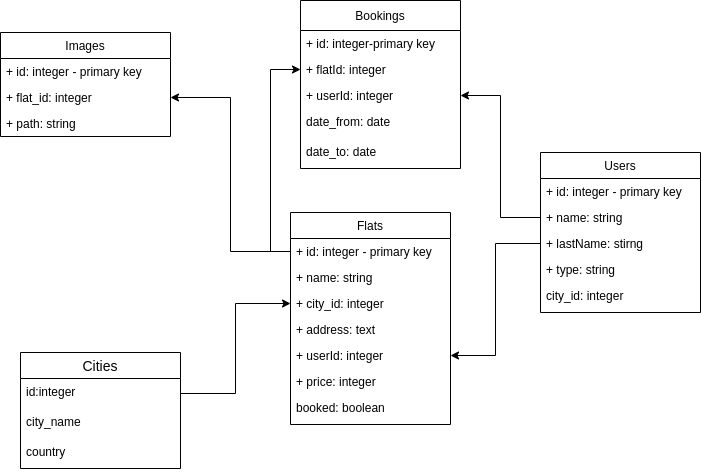

The diagram above was exported from draw.io. Its source (the exported page's mxGraphModel, read from the mxfile embedded in the PNG):
<mxGraphModel dx="940" dy="532" grid="1" gridSize="10" guides="1" tooltips="1" connect="1" arrows="1" fold="1" page="1" pageScale="1" pageWidth="827" pageHeight="1169" math="0" shadow="0">
  <root>
    <mxCell id="0" />
    <mxCell id="1" parent="0" />
    <mxCell id="gmP_ICw2V4WABZcg4HPs-2" value="Users" style="swimlane;fontStyle=0;childLayout=stackLayout;horizontal=1;startSize=26;fillColor=none;horizontalStack=0;resizeParent=1;resizeParentMax=0;resizeLast=0;collapsible=1;marginBottom=0;" parent="1" vertex="1">
      <mxGeometry x="620" y="200" width="160" height="160" as="geometry" />
    </mxCell>
    <mxCell id="gmP_ICw2V4WABZcg4HPs-3" value="+ id: integer - primary key" style="text;strokeColor=none;fillColor=none;align=left;verticalAlign=top;spacingLeft=4;spacingRight=4;overflow=hidden;rotatable=0;points=[[0,0.5],[1,0.5]];portConstraint=eastwest;" parent="gmP_ICw2V4WABZcg4HPs-2" vertex="1">
      <mxGeometry y="26" width="160" height="26" as="geometry" />
    </mxCell>
    <mxCell id="gmP_ICw2V4WABZcg4HPs-4" value="+ name: string" style="text;strokeColor=none;fillColor=none;align=left;verticalAlign=top;spacingLeft=4;spacingRight=4;overflow=hidden;rotatable=0;points=[[0,0.5],[1,0.5]];portConstraint=eastwest;" parent="gmP_ICw2V4WABZcg4HPs-2" vertex="1">
      <mxGeometry y="52" width="160" height="26" as="geometry" />
    </mxCell>
    <mxCell id="gmP_ICw2V4WABZcg4HPs-8" value="+ lastName: stirng" style="text;strokeColor=none;fillColor=none;align=left;verticalAlign=top;spacingLeft=4;spacingRight=4;overflow=hidden;rotatable=0;points=[[0,0.5],[1,0.5]];portConstraint=eastwest;" parent="gmP_ICw2V4WABZcg4HPs-2" vertex="1">
      <mxGeometry y="78" width="160" height="26" as="geometry" />
    </mxCell>
    <mxCell id="gmP_ICw2V4WABZcg4HPs-44" value="+ type: string" style="text;strokeColor=none;fillColor=none;align=left;verticalAlign=top;spacingLeft=4;spacingRight=4;overflow=hidden;rotatable=0;points=[[0,0.5],[1,0.5]];portConstraint=eastwest;" parent="gmP_ICw2V4WABZcg4HPs-2" vertex="1">
      <mxGeometry y="104" width="160" height="26" as="geometry" />
    </mxCell>
    <mxCell id="qMXsngH_20P-Z6J8XjlF-16" value="city_id: integer" style="text;strokeColor=none;fillColor=none;spacingLeft=4;spacingRight=4;overflow=hidden;rotatable=0;points=[[0,0.5],[1,0.5]];portConstraint=eastwest;fontSize=12;" vertex="1" parent="gmP_ICw2V4WABZcg4HPs-2">
      <mxGeometry y="130" width="160" height="30" as="geometry" />
    </mxCell>
    <mxCell id="gmP_ICw2V4WABZcg4HPs-9" value="Flats" style="swimlane;fontStyle=0;childLayout=stackLayout;horizontal=1;startSize=26;fillColor=none;horizontalStack=0;resizeParent=1;resizeParentMax=0;resizeLast=0;collapsible=1;marginBottom=0;" parent="1" vertex="1">
      <mxGeometry x="370" y="260" width="160" height="212" as="geometry" />
    </mxCell>
    <mxCell id="gmP_ICw2V4WABZcg4HPs-10" value="+ id: integer - primary key" style="text;strokeColor=none;fillColor=none;align=left;verticalAlign=top;spacingLeft=4;spacingRight=4;overflow=hidden;rotatable=0;points=[[0,0.5],[1,0.5]];portConstraint=eastwest;" parent="gmP_ICw2V4WABZcg4HPs-9" vertex="1">
      <mxGeometry y="26" width="160" height="26" as="geometry" />
    </mxCell>
    <mxCell id="gmP_ICw2V4WABZcg4HPs-11" value="+ name: string" style="text;strokeColor=none;fillColor=none;align=left;verticalAlign=top;spacingLeft=4;spacingRight=4;overflow=hidden;rotatable=0;points=[[0,0.5],[1,0.5]];portConstraint=eastwest;" parent="gmP_ICw2V4WABZcg4HPs-9" vertex="1">
      <mxGeometry y="52" width="160" height="26" as="geometry" />
    </mxCell>
    <mxCell id="gmP_ICw2V4WABZcg4HPs-12" value="+ city_id: integer" style="text;strokeColor=none;fillColor=none;align=left;verticalAlign=top;spacingLeft=4;spacingRight=4;overflow=hidden;rotatable=0;points=[[0,0.5],[1,0.5]];portConstraint=eastwest;" parent="gmP_ICw2V4WABZcg4HPs-9" vertex="1">
      <mxGeometry y="78" width="160" height="26" as="geometry" />
    </mxCell>
    <mxCell id="gmP_ICw2V4WABZcg4HPs-41" value="+ address: text" style="text;strokeColor=none;fillColor=none;align=left;verticalAlign=top;spacingLeft=4;spacingRight=4;overflow=hidden;rotatable=0;points=[[0,0.5],[1,0.5]];portConstraint=eastwest;" parent="gmP_ICw2V4WABZcg4HPs-9" vertex="1">
      <mxGeometry y="104" width="160" height="26" as="geometry" />
    </mxCell>
    <mxCell id="gmP_ICw2V4WABZcg4HPs-40" value="+ userId: integer" style="text;strokeColor=none;fillColor=none;align=left;verticalAlign=top;spacingLeft=4;spacingRight=4;overflow=hidden;rotatable=0;points=[[0,0.5],[1,0.5]];portConstraint=eastwest;" parent="gmP_ICw2V4WABZcg4HPs-9" vertex="1">
      <mxGeometry y="130" width="160" height="26" as="geometry" />
    </mxCell>
    <mxCell id="gmP_ICw2V4WABZcg4HPs-39" value="+ price: integer" style="text;strokeColor=none;fillColor=none;align=left;verticalAlign=top;spacingLeft=4;spacingRight=4;overflow=hidden;rotatable=0;points=[[0,0.5],[1,0.5]];portConstraint=eastwest;" parent="gmP_ICw2V4WABZcg4HPs-9" vertex="1">
      <mxGeometry y="156" width="160" height="26" as="geometry" />
    </mxCell>
    <mxCell id="qMXsngH_20P-Z6J8XjlF-14" value="booked: boolean" style="text;strokeColor=none;fillColor=none;spacingLeft=4;spacingRight=4;overflow=hidden;rotatable=0;points=[[0,0.5],[1,0.5]];portConstraint=eastwest;fontSize=12;" vertex="1" parent="gmP_ICw2V4WABZcg4HPs-9">
      <mxGeometry y="182" width="160" height="30" as="geometry" />
    </mxCell>
    <mxCell id="gmP_ICw2V4WABZcg4HPs-45" value="Bookings" style="swimlane;fontStyle=0;childLayout=stackLayout;horizontal=1;startSize=30;fillColor=none;horizontalStack=0;resizeParent=1;resizeParentMax=0;resizeLast=0;collapsible=1;marginBottom=0;" parent="1" vertex="1">
      <mxGeometry x="380" y="48" width="160" height="168" as="geometry" />
    </mxCell>
    <mxCell id="gmP_ICw2V4WABZcg4HPs-46" value="+ id: integer-primary key" style="text;strokeColor=none;fillColor=none;align=left;verticalAlign=top;spacingLeft=4;spacingRight=4;overflow=hidden;rotatable=0;points=[[0,0.5],[1,0.5]];portConstraint=eastwest;" parent="gmP_ICw2V4WABZcg4HPs-45" vertex="1">
      <mxGeometry y="30" width="160" height="26" as="geometry" />
    </mxCell>
    <mxCell id="gmP_ICw2V4WABZcg4HPs-47" value="+ flatId: integer" style="text;strokeColor=none;fillColor=none;align=left;verticalAlign=top;spacingLeft=4;spacingRight=4;overflow=hidden;rotatable=0;points=[[0,0.5],[1,0.5]];portConstraint=eastwest;" parent="gmP_ICw2V4WABZcg4HPs-45" vertex="1">
      <mxGeometry y="56" width="160" height="26" as="geometry" />
    </mxCell>
    <mxCell id="gmP_ICw2V4WABZcg4HPs-48" value="+ userId: integer" style="text;strokeColor=none;fillColor=none;align=left;verticalAlign=top;spacingLeft=4;spacingRight=4;overflow=hidden;rotatable=0;points=[[0,0.5],[1,0.5]];portConstraint=eastwest;" parent="gmP_ICw2V4WABZcg4HPs-45" vertex="1">
      <mxGeometry y="82" width="160" height="26" as="geometry" />
    </mxCell>
    <mxCell id="qMXsngH_20P-Z6J8XjlF-12" value="date_from: date" style="text;strokeColor=none;fillColor=none;spacingLeft=4;spacingRight=4;overflow=hidden;rotatable=0;points=[[0,0.5],[1,0.5]];portConstraint=eastwest;fontSize=12;" vertex="1" parent="gmP_ICw2V4WABZcg4HPs-45">
      <mxGeometry y="108" width="160" height="30" as="geometry" />
    </mxCell>
    <mxCell id="qMXsngH_20P-Z6J8XjlF-13" value="date_to: date" style="text;strokeColor=none;fillColor=none;spacingLeft=4;spacingRight=4;overflow=hidden;rotatable=0;points=[[0,0.5],[1,0.5]];portConstraint=eastwest;fontSize=12;" vertex="1" parent="gmP_ICw2V4WABZcg4HPs-45">
      <mxGeometry y="138" width="160" height="30" as="geometry" />
    </mxCell>
    <mxCell id="gmP_ICw2V4WABZcg4HPs-70" value="Images" style="swimlane;fontStyle=0;childLayout=stackLayout;horizontal=1;startSize=26;fillColor=none;horizontalStack=0;resizeParent=1;resizeParentMax=0;resizeLast=0;collapsible=1;marginBottom=0;" parent="1" vertex="1">
      <mxGeometry x="80" y="80" width="170" height="104" as="geometry" />
    </mxCell>
    <mxCell id="gmP_ICw2V4WABZcg4HPs-71" value="+ id: integer - primary key" style="text;strokeColor=none;fillColor=none;align=left;verticalAlign=top;spacingLeft=4;spacingRight=4;overflow=hidden;rotatable=0;points=[[0,0.5],[1,0.5]];portConstraint=eastwest;" parent="gmP_ICw2V4WABZcg4HPs-70" vertex="1">
      <mxGeometry y="26" width="170" height="26" as="geometry" />
    </mxCell>
    <mxCell id="gmP_ICw2V4WABZcg4HPs-72" value="+ flat_id: integer" style="text;strokeColor=none;fillColor=none;align=left;verticalAlign=top;spacingLeft=4;spacingRight=4;overflow=hidden;rotatable=0;points=[[0,0.5],[1,0.5]];portConstraint=eastwest;" parent="gmP_ICw2V4WABZcg4HPs-70" vertex="1">
      <mxGeometry y="52" width="170" height="26" as="geometry" />
    </mxCell>
    <mxCell id="gmP_ICw2V4WABZcg4HPs-73" value="+ path: string" style="text;strokeColor=none;fillColor=none;align=left;verticalAlign=top;spacingLeft=4;spacingRight=4;overflow=hidden;rotatable=0;points=[[0,0.5],[1,0.5]];portConstraint=eastwest;" parent="gmP_ICw2V4WABZcg4HPs-70" vertex="1">
      <mxGeometry y="78" width="170" height="26" as="geometry" />
    </mxCell>
    <mxCell id="qMXsngH_20P-Z6J8XjlF-7" value="Cities" style="swimlane;fontStyle=0;childLayout=stackLayout;horizontal=1;startSize=26;horizontalStack=0;resizeParent=1;resizeParentMax=0;resizeLast=0;collapsible=1;marginBottom=0;align=center;fontSize=14;" vertex="1" parent="1">
      <mxGeometry x="100" y="400" width="160" height="116" as="geometry" />
    </mxCell>
    <mxCell id="qMXsngH_20P-Z6J8XjlF-8" value="id:integer" style="text;strokeColor=none;fillColor=none;spacingLeft=4;spacingRight=4;overflow=hidden;rotatable=0;points=[[0,0.5],[1,0.5]];portConstraint=eastwest;fontSize=12;" vertex="1" parent="qMXsngH_20P-Z6J8XjlF-7">
      <mxGeometry y="26" width="160" height="30" as="geometry" />
    </mxCell>
    <mxCell id="qMXsngH_20P-Z6J8XjlF-9" value="city_name" style="text;strokeColor=none;fillColor=none;spacingLeft=4;spacingRight=4;overflow=hidden;rotatable=0;points=[[0,0.5],[1,0.5]];portConstraint=eastwest;fontSize=12;" vertex="1" parent="qMXsngH_20P-Z6J8XjlF-7">
      <mxGeometry y="56" width="160" height="30" as="geometry" />
    </mxCell>
    <mxCell id="qMXsngH_20P-Z6J8XjlF-10" value="country" style="text;strokeColor=none;fillColor=none;spacingLeft=4;spacingRight=4;overflow=hidden;rotatable=0;points=[[0,0.5],[1,0.5]];portConstraint=eastwest;fontSize=12;" vertex="1" parent="qMXsngH_20P-Z6J8XjlF-7">
      <mxGeometry y="86" width="160" height="30" as="geometry" />
    </mxCell>
    <mxCell id="qMXsngH_20P-Z6J8XjlF-19" value="" style="edgeStyle=orthogonalEdgeStyle;rounded=0;orthogonalLoop=1;jettySize=auto;html=1;" edge="1" parent="1" source="gmP_ICw2V4WABZcg4HPs-8" target="gmP_ICw2V4WABZcg4HPs-40">
      <mxGeometry relative="1" as="geometry" />
    </mxCell>
    <mxCell id="qMXsngH_20P-Z6J8XjlF-20" value="" style="edgeStyle=orthogonalEdgeStyle;rounded=0;orthogonalLoop=1;jettySize=auto;html=1;entryX=1;entryY=0.5;entryDx=0;entryDy=0;" edge="1" parent="1" source="gmP_ICw2V4WABZcg4HPs-4" target="gmP_ICw2V4WABZcg4HPs-48">
      <mxGeometry relative="1" as="geometry" />
    </mxCell>
    <mxCell id="qMXsngH_20P-Z6J8XjlF-25" value="" style="edgeStyle=orthogonalEdgeStyle;rounded=0;orthogonalLoop=1;jettySize=auto;html=1;entryX=0;entryY=0.5;entryDx=0;entryDy=0;" edge="1" parent="1" source="qMXsngH_20P-Z6J8XjlF-8" target="gmP_ICw2V4WABZcg4HPs-12">
      <mxGeometry relative="1" as="geometry" />
    </mxCell>
    <mxCell id="qMXsngH_20P-Z6J8XjlF-29" style="edgeStyle=orthogonalEdgeStyle;rounded=0;orthogonalLoop=1;jettySize=auto;html=1;exitX=0;exitY=0.5;exitDx=0;exitDy=0;entryX=1;entryY=0.5;entryDx=0;entryDy=0;" edge="1" parent="1" source="gmP_ICw2V4WABZcg4HPs-10" target="gmP_ICw2V4WABZcg4HPs-72">
      <mxGeometry relative="1" as="geometry" />
    </mxCell>
    <mxCell id="qMXsngH_20P-Z6J8XjlF-30" style="edgeStyle=orthogonalEdgeStyle;rounded=0;orthogonalLoop=1;jettySize=auto;html=1;exitX=0;exitY=0.5;exitDx=0;exitDy=0;entryX=0;entryY=0.5;entryDx=0;entryDy=0;" edge="1" parent="1" source="gmP_ICw2V4WABZcg4HPs-10" target="gmP_ICw2V4WABZcg4HPs-47">
      <mxGeometry relative="1" as="geometry" />
    </mxCell>
  </root>
</mxGraphModel>